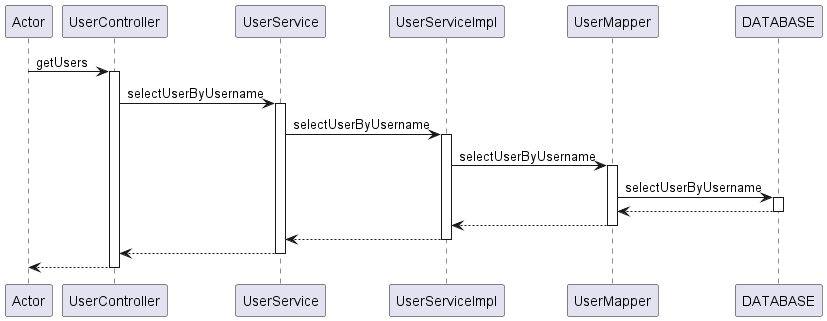

The diagram above was rendered by PlantUML. Its source (embedded in the PNG):
@startuml
participant Actor
Actor -> UserController : getUsers
activate UserController
UserController -> UserService : selectUserByUsername
activate UserService
UserService -> UserServiceImpl : selectUserByUsername
activate UserServiceImpl

UserServiceImpl -> UserMapper : selectUserByUsername
activate UserMapper
UserMapper -> DATABASE : selectUserByUsername
activate DATABASE
DATABASE --> UserMapper
deactivate DATABASE
UserMapper --> UserServiceImpl
deactivate UserMapper

UserServiceImpl --> UserService
deactivate UserServiceImpl
UserService --> UserController
deactivate UserService
return
@enduml